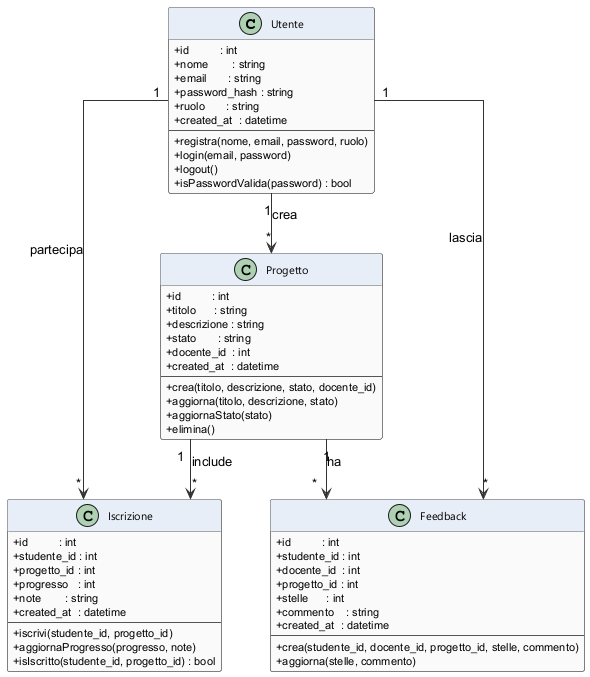

The diagram above was rendered by PlantUML. Its source (embedded in the PNG):
@startuml uml

skinparam shadowing false
skinparam class {
    BackgroundColor #FAFAFA
    BorderColor #555
    ArrowColor #333
    FontName Segoe UI
    FontSize 12
    AttributeFontSize 11
    HeaderBackgroundColor #E8EEF7
}
skinparam classAttributeIconSize 0
skinparam linetype ortho

class Utente {
    +id          : int
    +nome        : string
    +email       : string
    +password_hash : string
    +ruolo       : string
    +created_at  : datetime
    --
    +registra(nome, email, password, ruolo)
    +login(email, password)
    +logout()
    +isPasswordValida(password) : bool
}

class Progetto {
    +id          : int
    +titolo      : string
    +descrizione : string
    +stato       : string
    +docente_id  : int
    +created_at  : datetime
    --
    +crea(titolo, descrizione, stato, docente_id)
    +aggiorna(titolo, descrizione, stato)
    +aggiornaStato(stato)
    +elimina()
}

class Iscrizione {
    +id          : int
    +studente_id : int
    +progetto_id : int
    +progresso   : int
    +note        : string
    +created_at  : datetime
    --
    +iscrivi(studente_id, progetto_id)
    +aggiornaProgresso(progresso, note)
    +isIscritto(studente_id, progetto_id) : bool
}

class Feedback {
    +id          : int
    +studente_id : int
    +docente_id  : int
    +progetto_id : int
    +stelle      : int
    +commento    : string
    +created_at  : datetime
    --
    +crea(studente_id, docente_id, progetto_id, stelle, commento)
    +aggiorna(stelle, commento)
}

Utente    "1" --> "*" Progetto   : crea
Utente    "1" --> "*" Iscrizione : partecipa
Progetto  "1" --> "*" Iscrizione : include
Utente    "1" --> "*" Feedback   : lascia
Progetto  "1" --> "*" Feedback   : ha

@enduml